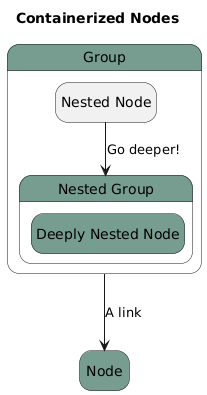

The diagram above was rendered by PlantUML. Its source (embedded in the PNG):
@startuml
title Containerized Nodes
hide empty description
state "Group" as n2 #769D8F {
  state "Nested Node" as n5
  state "Nested Group" as n6 #769D8F {
    state "Deeply Nested Node" as n9 #769D8F
  }
  n5 --> n6 : Go deeper!
}
state "Node" as n10 #769D8F
n2 --> n10 : A link
@enduml